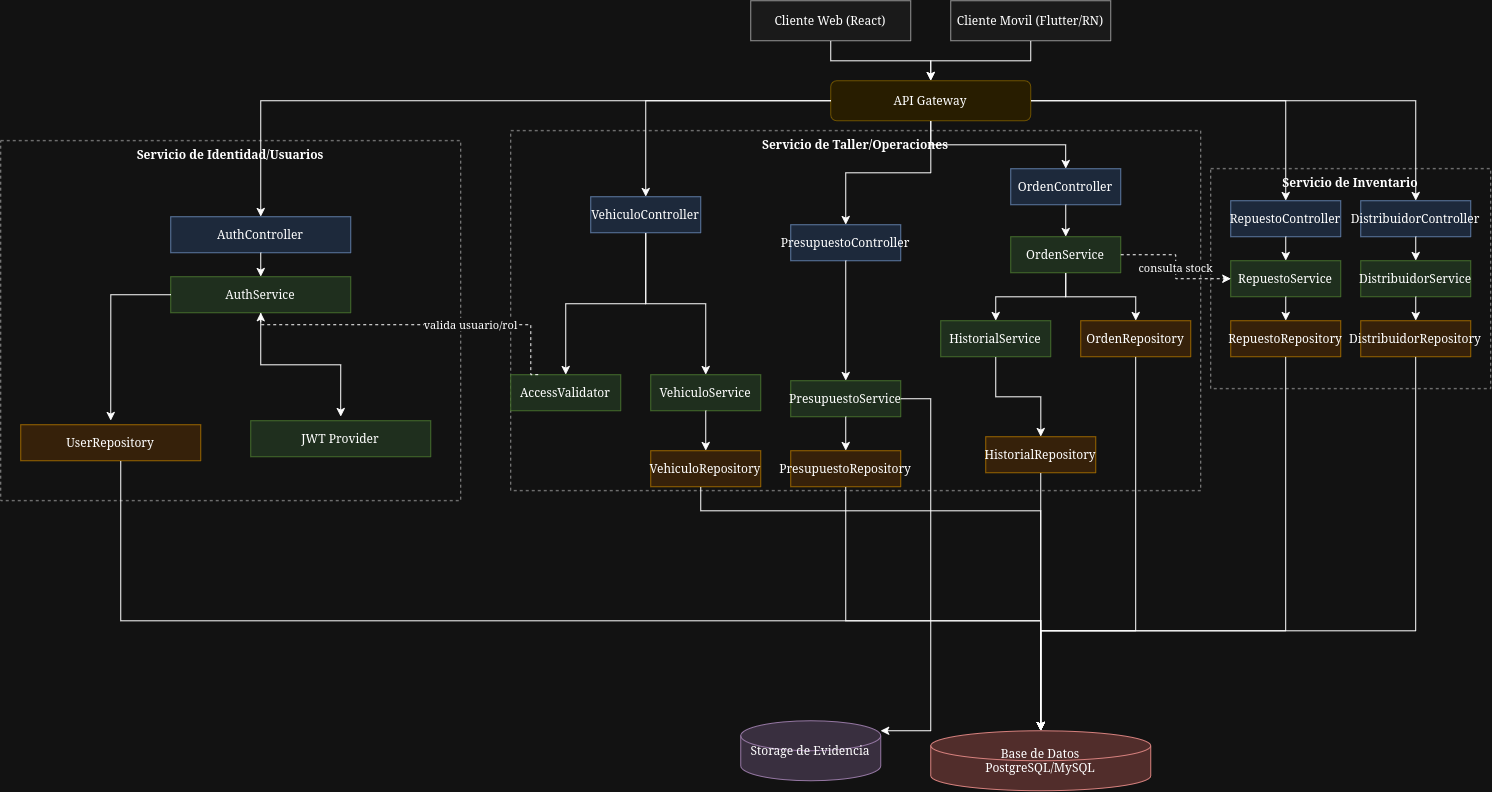

The diagram above was exported from draw.io. Its source (the exported page's mxGraphModel, read from the mxfile embedded in the PNG):
<mxGraphModel dx="2785" dy="1427" grid="1" gridSize="10" guides="1" tooltips="1" connect="1" arrows="1" fold="1" page="1" pageScale="1" pageWidth="1200" pageHeight="900" math="0" shadow="0">
  <root>
    <mxCell id="0" />
    <mxCell id="1" parent="0" />
    <mxCell id="2" parent="1" style="rounded=0;whiteSpace=wrap;html=1;fillColor=#f5f5f5;strokeColor=#666666;" value="Cliente Web (React)" vertex="1">
      <mxGeometry height="40" width="160" x="300" y="40" as="geometry" />
    </mxCell>
    <mxCell id="3" parent="1" style="rounded=0;whiteSpace=wrap;html=1;fillColor=#f5f5f5;strokeColor=#666666;" value="Cliente Movil (Flutter/RN)" vertex="1">
      <mxGeometry height="40" width="160" x="500" y="40" as="geometry" />
    </mxCell>
    <mxCell id="4" parent="1" style="rounded=1;whiteSpace=wrap;html=1;fillColor=#fff2cc;strokeColor=#d6b656;" value="API Gateway" vertex="1">
      <mxGeometry height="40" width="200" x="380" y="120" as="geometry" />
    </mxCell>
    <mxCell id="5" parent="1" style="rounded=0;whiteSpace=wrap;html=1;fillColor=none;strokeColor=#666666;verticalAlign=top;fontStyle=1;dashed=1;" value="Servicio de Identidad/Usuarios" vertex="1">
      <mxGeometry height="360" width="460" x="-450" y="180" as="geometry" />
    </mxCell>
    <mxCell id="6" parent="1" style="rounded=0;whiteSpace=wrap;html=1;fillColor=#dae8fc;strokeColor=#6c8ebf;" value="AuthController" vertex="1">
      <mxGeometry height="36" width="180" x="-280" y="256" as="geometry" />
    </mxCell>
    <mxCell id="7" parent="1" style="rounded=0;whiteSpace=wrap;html=1;fillColor=#d5e8d4;strokeColor=#82b366;" value="AuthService" vertex="1">
      <mxGeometry height="36" width="180" x="-280" y="316" as="geometry" />
    </mxCell>
    <mxCell id="8" parent="1" style="rounded=0;whiteSpace=wrap;html=1;fillColor=#d5e8d4;strokeColor=#82b366;" value="JWT Provider" vertex="1">
      <mxGeometry height="36" width="180" x="-200" y="460" as="geometry" />
    </mxCell>
    <mxCell id="9" parent="1" style="rounded=0;whiteSpace=wrap;html=1;fillColor=#ffe6cc;strokeColor=#d79b00;" value="UserRepository" vertex="1">
      <mxGeometry height="36" width="180" x="-430" y="464" as="geometry" />
    </mxCell>
    <mxCell id="10" parent="1" style="rounded=0;whiteSpace=wrap;html=1;fillColor=none;strokeColor=#666666;verticalAlign=top;fontStyle=1;dashed=1;" value="Servicio de Taller/Operaciones" vertex="1">
      <mxGeometry height="360" width="690" x="60" y="170" as="geometry" />
    </mxCell>
    <mxCell id="11" parent="1" style="rounded=0;whiteSpace=wrap;html=1;fillColor=#dae8fc;strokeColor=#6c8ebf;" value="VehiculoController" vertex="1">
      <mxGeometry height="36" width="110" x="140" y="236" as="geometry" />
    </mxCell>
    <mxCell id="12" parent="1" style="rounded=0;whiteSpace=wrap;html=1;fillColor=#dae8fc;strokeColor=#6c8ebf;" value="OrdenController" vertex="1">
      <mxGeometry height="36" width="110" x="560" y="208" as="geometry" />
    </mxCell>
    <mxCell id="13" parent="1" style="rounded=0;whiteSpace=wrap;html=1;fillColor=#dae8fc;strokeColor=#6c8ebf;" value="PresupuestoController" vertex="1">
      <mxGeometry height="36" width="110" x="340" y="264" as="geometry" />
    </mxCell>
    <mxCell id="14" parent="1" style="rounded=0;whiteSpace=wrap;html=1;fillColor=#d5e8d4;strokeColor=#82b366;" value="VehiculoService" vertex="1">
      <mxGeometry height="36" width="110" x="200" y="414" as="geometry" />
    </mxCell>
    <mxCell id="15" parent="1" style="rounded=0;whiteSpace=wrap;html=1;fillColor=#d5e8d4;strokeColor=#82b366;" value="OrdenService" vertex="1">
      <mxGeometry height="36" width="110" x="560" y="276" as="geometry" />
    </mxCell>
    <mxCell id="16" parent="1" style="rounded=0;whiteSpace=wrap;html=1;fillColor=#d5e8d4;strokeColor=#82b366;" value="PresupuestoService" vertex="1">
      <mxGeometry height="36" width="110" x="340" y="420" as="geometry" />
    </mxCell>
    <mxCell id="17" parent="1" style="rounded=0;whiteSpace=wrap;html=1;fillColor=#d5e8d4;strokeColor=#82b366;" value="HistorialService" vertex="1">
      <mxGeometry height="36" width="110" x="490" y="360" as="geometry" />
    </mxCell>
    <mxCell id="18" parent="1" style="rounded=0;whiteSpace=wrap;html=1;fillColor=#d5e8d4;strokeColor=#82b366;" value="AccessValidator" vertex="1">
      <mxGeometry height="36" width="110" x="60" y="414" as="geometry" />
    </mxCell>
    <mxCell id="19" parent="1" style="rounded=0;whiteSpace=wrap;html=1;fillColor=#ffe6cc;strokeColor=#d79b00;" value="VehiculoRepository" vertex="1">
      <mxGeometry height="36" width="110" x="200" y="490" as="geometry" />
    </mxCell>
    <mxCell id="20" parent="1" style="rounded=0;whiteSpace=wrap;html=1;fillColor=#ffe6cc;strokeColor=#d79b00;" value="OrdenRepository" vertex="1">
      <mxGeometry height="36" width="110" x="630" y="360" as="geometry" />
    </mxCell>
    <mxCell id="21" parent="1" style="rounded=0;whiteSpace=wrap;html=1;fillColor=#ffe6cc;strokeColor=#d79b00;" value="PresupuestoRepository" vertex="1">
      <mxGeometry height="36" width="110" x="340" y="490" as="geometry" />
    </mxCell>
    <mxCell id="22" parent="1" style="rounded=0;whiteSpace=wrap;html=1;fillColor=#ffe6cc;strokeColor=#d79b00;" value="HistorialRepository" vertex="1">
      <mxGeometry height="36" width="110" x="535" y="476" as="geometry" />
    </mxCell>
    <mxCell id="23" parent="1" style="rounded=0;whiteSpace=wrap;html=1;fillColor=none;strokeColor=#666666;verticalAlign=top;fontStyle=1;dashed=1;" value="Servicio de Inventario" vertex="1">
      <mxGeometry height="220" width="280" x="760" y="208" as="geometry" />
    </mxCell>
    <mxCell id="24" parent="1" style="rounded=0;whiteSpace=wrap;html=1;fillColor=#dae8fc;strokeColor=#6c8ebf;" value="RepuestoController" vertex="1">
      <mxGeometry height="36" width="110" x="780" y="240" as="geometry" />
    </mxCell>
    <mxCell id="25" parent="1" style="rounded=0;whiteSpace=wrap;html=1;fillColor=#dae8fc;strokeColor=#6c8ebf;" value="DistribuidorController" vertex="1">
      <mxGeometry height="36" width="110" x="910" y="240" as="geometry" />
    </mxCell>
    <mxCell id="26" parent="1" style="rounded=0;whiteSpace=wrap;html=1;fillColor=#d5e8d4;strokeColor=#82b366;" value="RepuestoService" vertex="1">
      <mxGeometry height="36" width="110" x="780" y="300" as="geometry" />
    </mxCell>
    <mxCell id="27" parent="1" style="rounded=0;whiteSpace=wrap;html=1;fillColor=#d5e8d4;strokeColor=#82b366;" value="DistribuidorService" vertex="1">
      <mxGeometry height="36" width="110" x="910" y="300" as="geometry" />
    </mxCell>
    <mxCell id="28" parent="1" style="rounded=0;whiteSpace=wrap;html=1;fillColor=#ffe6cc;strokeColor=#d79b00;" value="RepuestoRepository" vertex="1">
      <mxGeometry height="36" width="110" x="780" y="360" as="geometry" />
    </mxCell>
    <mxCell id="29" parent="1" style="rounded=0;whiteSpace=wrap;html=1;fillColor=#ffe6cc;strokeColor=#d79b00;" value="DistribuidorRepository" vertex="1">
      <mxGeometry height="36" width="110" x="910" y="360" as="geometry" />
    </mxCell>
    <mxCell id="30" parent="1" style="shape=cylinder3;whiteSpace=wrap;html=1;fillColor=#e1d5e7;strokeColor=#9673a6;" value="Storage de Evidencia" vertex="1">
      <mxGeometry height="60" width="140" x="290" y="760" as="geometry" />
    </mxCell>
    <mxCell id="31" parent="1" style="shape=cylinder3;whiteSpace=wrap;html=1;fillColor=#f8cecc;strokeColor=#b85450;" value="Base de Datos&#10;PostgreSQL/MySQL" vertex="1">
      <mxGeometry height="60" width="220" x="480" y="770" as="geometry" />
    </mxCell>
    <mxCell id="e1" edge="1" parent="1" source="2" style="edgeStyle=orthogonalEdgeStyle;rounded=0;html=1;" target="4">
      <mxGeometry relative="1" as="geometry" />
    </mxCell>
    <mxCell id="e2" edge="1" parent="1" source="3" style="edgeStyle=orthogonalEdgeStyle;rounded=0;html=1;" target="4">
      <mxGeometry relative="1" as="geometry" />
    </mxCell>
    <mxCell id="e3" edge="1" parent="1" source="4" style="edgeStyle=orthogonalEdgeStyle;rounded=0;html=1;" target="6">
      <mxGeometry relative="1" as="geometry" />
    </mxCell>
    <mxCell id="e4" edge="1" parent="1" source="4" style="edgeStyle=orthogonalEdgeStyle;rounded=0;html=1;" target="11">
      <mxGeometry relative="1" as="geometry" />
    </mxCell>
    <mxCell id="e5" edge="1" parent="1" source="4" style="edgeStyle=orthogonalEdgeStyle;rounded=0;html=1;" target="12">
      <mxGeometry relative="1" as="geometry" />
    </mxCell>
    <mxCell id="e6" edge="1" parent="1" source="4" style="edgeStyle=orthogonalEdgeStyle;rounded=0;html=1;" target="13">
      <mxGeometry relative="1" as="geometry" />
    </mxCell>
    <mxCell id="e7" edge="1" parent="1" source="4" style="edgeStyle=orthogonalEdgeStyle;rounded=0;html=1;" target="24">
      <mxGeometry relative="1" as="geometry" />
    </mxCell>
    <mxCell id="e8" edge="1" parent="1" source="4" style="edgeStyle=orthogonalEdgeStyle;rounded=0;html=1;" target="25">
      <mxGeometry relative="1" as="geometry" />
    </mxCell>
    <mxCell id="e9" edge="1" parent="1" source="6" style="edgeStyle=orthogonalEdgeStyle;rounded=0;html=1;" target="7">
      <mxGeometry relative="1" as="geometry" />
    </mxCell>
    <mxCell id="e10" edge="1" parent="1" source="7" style="edgeStyle=orthogonalEdgeStyle;rounded=0;html=1;">
      <mxGeometry relative="1" as="geometry">
        <mxPoint x="-110" y="455.9999999999998" as="targetPoint" />
      </mxGeometry>
    </mxCell>
    <mxCell id="e11" edge="1" parent="1" source="7" style="edgeStyle=orthogonalEdgeStyle;rounded=0;html=1;">
      <mxGeometry relative="1" as="geometry">
        <mxPoint x="-339.9999999999998" y="460" as="targetPoint" />
      </mxGeometry>
    </mxCell>
    <mxCell id="e12" edge="1" parent="1" source="11" style="edgeStyle=orthogonalEdgeStyle;rounded=0;html=1;" target="14">
      <mxGeometry relative="1" as="geometry" />
    </mxCell>
    <mxCell id="e13" edge="1" parent="1" source="12" style="edgeStyle=orthogonalEdgeStyle;rounded=0;html=1;" target="15">
      <mxGeometry relative="1" as="geometry" />
    </mxCell>
    <mxCell id="e14" edge="1" parent="1" source="13" style="edgeStyle=orthogonalEdgeStyle;rounded=0;html=1;" target="16">
      <mxGeometry relative="1" as="geometry" />
    </mxCell>
    <mxCell id="e15" edge="1" parent="1" source="14" style="edgeStyle=orthogonalEdgeStyle;rounded=0;html=1;" target="19">
      <mxGeometry relative="1" as="geometry" />
    </mxCell>
    <mxCell id="e16" edge="1" parent="1" source="15" style="edgeStyle=orthogonalEdgeStyle;rounded=0;html=1;" target="20">
      <mxGeometry relative="1" as="geometry" />
    </mxCell>
    <mxCell id="e17" edge="1" parent="1" source="15" style="edgeStyle=orthogonalEdgeStyle;rounded=0;html=1;" target="17">
      <mxGeometry relative="1" as="geometry" />
    </mxCell>
    <mxCell id="e18" edge="1" parent="1" source="17" style="edgeStyle=orthogonalEdgeStyle;rounded=0;html=1;" target="22">
      <mxGeometry relative="1" as="geometry" />
    </mxCell>
    <mxCell id="e19" edge="1" parent="1" source="16" style="edgeStyle=orthogonalEdgeStyle;rounded=0;html=1;" target="21">
      <mxGeometry relative="1" as="geometry" />
    </mxCell>
    <mxCell id="e20" edge="1" parent="1" source="11" style="edgeStyle=orthogonalEdgeStyle;rounded=0;html=1;" target="18">
      <mxGeometry relative="1" as="geometry" />
    </mxCell>
    <mxCell id="e21" edge="1" parent="1" source="24" style="edgeStyle=orthogonalEdgeStyle;rounded=0;html=1;" target="26">
      <mxGeometry relative="1" as="geometry" />
    </mxCell>
    <mxCell id="e22" edge="1" parent="1" source="25" style="edgeStyle=orthogonalEdgeStyle;rounded=0;html=1;" target="27">
      <mxGeometry relative="1" as="geometry" />
    </mxCell>
    <mxCell id="e23" edge="1" parent="1" source="26" style="edgeStyle=orthogonalEdgeStyle;rounded=0;html=1;" target="28">
      <mxGeometry relative="1" as="geometry" />
    </mxCell>
    <mxCell id="e24" edge="1" parent="1" source="27" style="edgeStyle=orthogonalEdgeStyle;rounded=0;html=1;" target="29">
      <mxGeometry relative="1" as="geometry" />
    </mxCell>
    <mxCell id="e25" edge="1" parent="1" source="15" style="edgeStyle=orthogonalEdgeStyle;rounded=0;html=1;dashed=1;" target="26" value="consulta stock">
      <mxGeometry relative="1" as="geometry" />
    </mxCell>
    <mxCell id="e26" edge="1" parent="1" source="18" style="edgeStyle=orthogonalEdgeStyle;rounded=0;html=1;dashed=1;exitX=0.25;exitY=0;exitDx=0;exitDy=0;" target="7" value="valida usuario/rol">
      <mxGeometry relative="1" x="-0.299" as="geometry">
        <mxPoint as="offset" />
        <Array as="points">
          <mxPoint x="80" y="414" />
          <mxPoint x="80" y="364" />
          <mxPoint x="-190" y="364" />
        </Array>
        <mxPoint x="-70" y="416" as="sourcePoint" />
      </mxGeometry>
    </mxCell>
    <mxCell id="e27" edge="1" parent="1" source="9" style="edgeStyle=orthogonalEdgeStyle;rounded=0;html=1;" target="31">
      <mxGeometry relative="1" as="geometry">
        <Array as="points">
          <mxPoint x="-330" y="660" />
          <mxPoint x="590" y="660" />
        </Array>
      </mxGeometry>
    </mxCell>
    <mxCell id="e28" edge="1" parent="1" source="19" style="edgeStyle=orthogonalEdgeStyle;rounded=0;html=1;" target="31">
      <mxGeometry relative="1" as="geometry">
        <Array as="points">
          <mxPoint x="250" y="550.13" />
          <mxPoint x="590" y="550.13" />
        </Array>
      </mxGeometry>
    </mxCell>
    <mxCell id="e29" edge="1" parent="1" source="20" style="edgeStyle=orthogonalEdgeStyle;rounded=0;html=1;" target="31">
      <mxGeometry relative="1" as="geometry">
        <Array as="points">
          <mxPoint x="685" y="670" />
          <mxPoint x="590" y="670" />
        </Array>
      </mxGeometry>
    </mxCell>
    <mxCell id="e30" edge="1" parent="1" source="21" style="edgeStyle=orthogonalEdgeStyle;rounded=0;html=1;" target="31">
      <mxGeometry relative="1" as="geometry">
        <Array as="points">
          <mxPoint x="395" y="660" />
          <mxPoint x="590" y="660" />
        </Array>
      </mxGeometry>
    </mxCell>
    <mxCell id="e31" edge="1" parent="1" source="22" style="edgeStyle=orthogonalEdgeStyle;rounded=0;html=1;" target="31">
      <mxGeometry relative="1" as="geometry">
        <Array as="points">
          <mxPoint x="590" y="538" />
        </Array>
      </mxGeometry>
    </mxCell>
    <mxCell id="e32" edge="1" parent="1" source="28" style="edgeStyle=orthogonalEdgeStyle;rounded=0;html=1;" target="31">
      <mxGeometry relative="1" as="geometry">
        <Array as="points">
          <mxPoint x="835" y="670" />
          <mxPoint x="590" y="670" />
        </Array>
      </mxGeometry>
    </mxCell>
    <mxCell id="e33" edge="1" parent="1" source="29" style="edgeStyle=orthogonalEdgeStyle;rounded=0;html=1;" target="31">
      <mxGeometry relative="1" as="geometry">
        <Array as="points">
          <mxPoint x="965" y="670" />
          <mxPoint x="590" y="670" />
        </Array>
      </mxGeometry>
    </mxCell>
    <mxCell id="e34" edge="1" parent="1" source="16" style="edgeStyle=orthogonalEdgeStyle;rounded=0;html=1;" target="30">
      <mxGeometry relative="1" as="geometry">
        <Array as="points">
          <mxPoint x="480" y="438" />
          <mxPoint x="480" y="770" />
        </Array>
      </mxGeometry>
    </mxCell>
  </root>
</mxGraphModel>